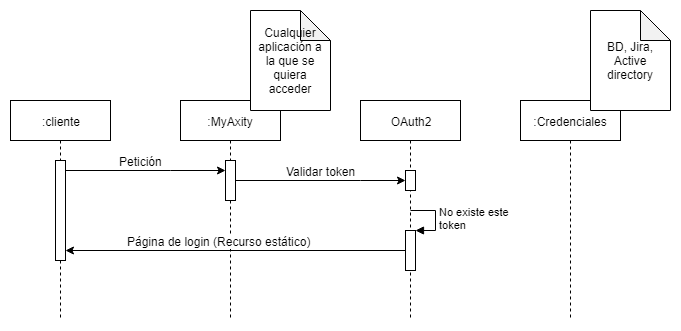

The diagram above was exported from draw.io. Its source (the exported page's mxGraphModel, read from the mxfile embedded in the PNG):
<mxGraphModel dx="840" dy="1572" grid="1" gridSize="10" guides="1" tooltips="1" connect="1" arrows="1" fold="1" page="1" pageScale="1" pageWidth="827" pageHeight="1169" math="0" shadow="0">
  <root>
    <mxCell id="0" />
    <mxCell id="1" parent="0" />
    <mxCell id="kFWx8raBnp4WdqgCKRAm-1" value=":cliente" style="shape=umlLifeline;perimeter=lifelinePerimeter;whiteSpace=wrap;html=1;container=1;collapsible=0;recursiveResize=0;outlineConnect=0;" vertex="1" parent="1">
      <mxGeometry x="110" y="20" width="100" height="220" as="geometry" />
    </mxCell>
    <mxCell id="kFWx8raBnp4WdqgCKRAm-9" value="" style="html=1;points=[];perimeter=orthogonalPerimeter;" vertex="1" parent="kFWx8raBnp4WdqgCKRAm-1">
      <mxGeometry x="45" y="60" width="10" height="100" as="geometry" />
    </mxCell>
    <mxCell id="kFWx8raBnp4WdqgCKRAm-2" value=":MyAxity" style="shape=umlLifeline;perimeter=lifelinePerimeter;whiteSpace=wrap;html=1;container=1;collapsible=0;recursiveResize=0;outlineConnect=0;" vertex="1" parent="1">
      <mxGeometry x="280" y="20" width="100" height="220" as="geometry" />
    </mxCell>
    <mxCell id="kFWx8raBnp4WdqgCKRAm-13" value="" style="html=1;points=[];perimeter=orthogonalPerimeter;" vertex="1" parent="kFWx8raBnp4WdqgCKRAm-2">
      <mxGeometry x="45" y="60" width="10" height="40" as="geometry" />
    </mxCell>
    <mxCell id="kFWx8raBnp4WdqgCKRAm-3" value="OAuth2" style="shape=umlLifeline;perimeter=lifelinePerimeter;whiteSpace=wrap;html=1;container=1;collapsible=0;recursiveResize=0;outlineConnect=0;" vertex="1" parent="1">
      <mxGeometry x="460" y="20" width="100" height="220" as="geometry" />
    </mxCell>
    <mxCell id="kFWx8raBnp4WdqgCKRAm-16" value="" style="html=1;points=[];perimeter=orthogonalPerimeter;" vertex="1" parent="kFWx8raBnp4WdqgCKRAm-3">
      <mxGeometry x="45" y="70" width="10" height="20" as="geometry" />
    </mxCell>
    <mxCell id="kFWx8raBnp4WdqgCKRAm-23" value="" style="html=1;points=[];perimeter=orthogonalPerimeter;" vertex="1" parent="kFWx8raBnp4WdqgCKRAm-3">
      <mxGeometry x="45" y="130" width="10" height="40" as="geometry" />
    </mxCell>
    <mxCell id="kFWx8raBnp4WdqgCKRAm-24" value="No existe este&amp;nbsp;&lt;br&gt;token&lt;br&gt;" style="edgeStyle=orthogonalEdgeStyle;html=1;align=left;spacingLeft=2;endArrow=block;rounded=0;entryX=1;entryY=0;" edge="1" target="kFWx8raBnp4WdqgCKRAm-23" parent="kFWx8raBnp4WdqgCKRAm-3">
      <mxGeometry relative="1" as="geometry">
        <mxPoint x="50" y="110" as="sourcePoint" />
        <Array as="points">
          <mxPoint x="75" y="110" />
        </Array>
      </mxGeometry>
    </mxCell>
    <mxCell id="kFWx8raBnp4WdqgCKRAm-4" value=":Credenciales" style="shape=umlLifeline;perimeter=lifelinePerimeter;whiteSpace=wrap;html=1;container=1;collapsible=0;recursiveResize=0;outlineConnect=0;" vertex="1" parent="1">
      <mxGeometry x="620" y="20" width="100" height="220" as="geometry" />
    </mxCell>
    <mxCell id="kFWx8raBnp4WdqgCKRAm-6" value="BD, Jira, Active directory" style="shape=note;whiteSpace=wrap;html=1;backgroundOutline=1;darkOpacity=0.05;" vertex="1" parent="1">
      <mxGeometry x="690" y="-70" width="80" height="100" as="geometry" />
    </mxCell>
    <mxCell id="kFWx8raBnp4WdqgCKRAm-7" value="Cualquier aplicación a la que se quiera acceder" style="shape=note;whiteSpace=wrap;html=1;backgroundOutline=1;darkOpacity=0.05;" vertex="1" parent="1">
      <mxGeometry x="350" y="-70" width="80" height="100" as="geometry" />
    </mxCell>
    <mxCell id="kFWx8raBnp4WdqgCKRAm-14" value="" style="edgeStyle=orthogonalEdgeStyle;rounded=0;orthogonalLoop=1;jettySize=auto;html=1;" edge="1" parent="1" source="kFWx8raBnp4WdqgCKRAm-9" target="kFWx8raBnp4WdqgCKRAm-13">
      <mxGeometry relative="1" as="geometry">
        <Array as="points">
          <mxPoint x="270" y="90" />
          <mxPoint x="270" y="90" />
        </Array>
      </mxGeometry>
    </mxCell>
    <mxCell id="kFWx8raBnp4WdqgCKRAm-15" value="Petición" style="text;html=1;resizable=0;points=[];align=center;verticalAlign=middle;labelBackgroundColor=#ffffff;" vertex="1" connectable="0" parent="kFWx8raBnp4WdqgCKRAm-14">
      <mxGeometry x="0.2" y="1" relative="1" as="geometry">
        <mxPoint x="-21" y="-9" as="offset" />
      </mxGeometry>
    </mxCell>
    <mxCell id="kFWx8raBnp4WdqgCKRAm-17" value="" style="edgeStyle=orthogonalEdgeStyle;rounded=0;orthogonalLoop=1;jettySize=auto;html=1;" edge="1" parent="1" source="kFWx8raBnp4WdqgCKRAm-13" target="kFWx8raBnp4WdqgCKRAm-16">
      <mxGeometry relative="1" as="geometry">
        <Array as="points">
          <mxPoint x="460" y="100" />
          <mxPoint x="460" y="100" />
        </Array>
      </mxGeometry>
    </mxCell>
    <mxCell id="kFWx8raBnp4WdqgCKRAm-18" value="Validar token" style="text;html=1;resizable=0;points=[];align=center;verticalAlign=middle;labelBackgroundColor=#ffffff;" vertex="1" connectable="0" parent="kFWx8raBnp4WdqgCKRAm-17">
      <mxGeometry x="0.4706" y="-18" relative="1" as="geometry">
        <mxPoint x="-40" y="-28" as="offset" />
      </mxGeometry>
    </mxCell>
    <mxCell id="kFWx8raBnp4WdqgCKRAm-26" value="" style="edgeStyle=orthogonalEdgeStyle;rounded=0;orthogonalLoop=1;jettySize=auto;html=1;" edge="1" parent="1" source="kFWx8raBnp4WdqgCKRAm-23">
      <mxGeometry relative="1" as="geometry">
        <mxPoint x="165" y="170" as="targetPoint" />
      </mxGeometry>
    </mxCell>
    <mxCell id="kFWx8raBnp4WdqgCKRAm-27" value="Página de login (Recurso estático)" style="text;html=1;resizable=0;points=[];align=center;verticalAlign=middle;labelBackgroundColor=#ffffff;" vertex="1" connectable="0" parent="kFWx8raBnp4WdqgCKRAm-26">
      <mxGeometry x="0.1176" y="1" relative="1" as="geometry">
        <mxPoint x="3" y="-11" as="offset" />
      </mxGeometry>
    </mxCell>
  </root>
</mxGraphModel>